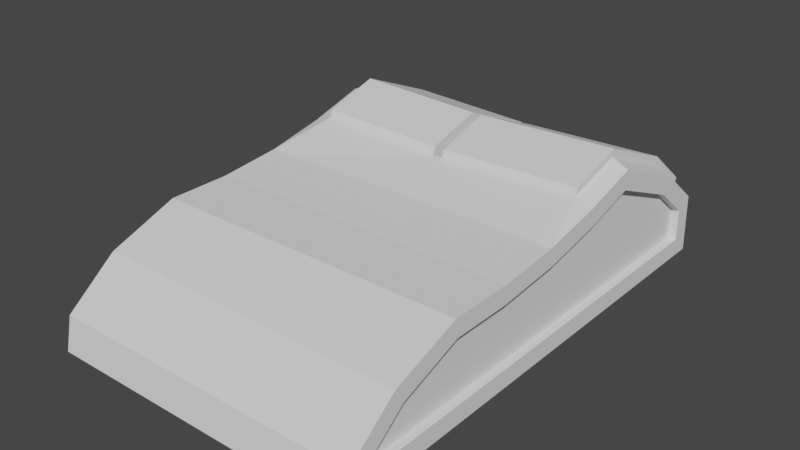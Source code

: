 # Source: mouse.blend  (saved by Blender 2.90.8; exported with 4.5.12 LTS)
import bpy
from mathutils import Matrix  # noqa: F401  (used for matrix-valued properties, if any)

bpy.ops.wm.read_factory_settings(use_empty=True)
scene = bpy.context.scene
scene.name = 'Scene'

# ---- collections
col_collection = bpy.data.collections.new('Collection'); scene.collection.children.link(col_collection)

# ---- world
world_world = bpy.data.worlds.new('World'); scene.world = world_world
world_world.use_nodes = True; world_world.node_tree.nodes.clear()
_N = world_world.node_tree.nodes; _L = world_world.node_tree.links
n0 = _N.new('ShaderNodeOutputWorld'); n0.name = 'World Output'; n0.location = (300, 300)
n1 = _N.new('ShaderNodeBackground'); n1.name = 'Background'; n1.location = (10, 300)
n1.inputs[0].default_value = (0.05088, 0.05088, 0.05088, 1.0)
_L.new(n1.outputs[0], n0.inputs[0])
n0.is_active_output = True
world_world.color = (0.05088, 0.05088, 0.05088)
world_world.use_sun_shadow = False
world_world.sun_shadow_jitter_overblur = 0.0

# ---- meshes
me_cube_001 = bpy.data.meshes.new('Cube.001')
me_cube_001.from_pydata([(-1.0, -0.6447, -0.7121), (-1.0, -0.6449, -0.713), (-1.0, 5.528, -0.7121), (-1.0, 5.511, -0.3441), (1.0, -1.0, -1.0), (1.0, -0.9051, -0.5521), (1.0, 5.83, -1.0), (1.0, 5.793, -0.1594), (-1.0, 2.414, -0.7121), (-1.0, 2.459, 0.1256), (1.0, 2.414, -1.0), (1.0, 2.417, 0.4108), (-1.0, 0.7072, -0.7121), (1.0, 0.7072, 0.3325), (-1.0, 0.7584, 0.04466), (1.0, 0.7072, -1.0), (-1.0, 3.994, 0.4911), (1.0, 4.122, -1.0), (-1.0, 4.122, -0.7121), (1.0, 4.013, 0.8376), (-1.0, 3.268, -0.7121), (1.0, 3.229, 0.6152), (-1.0, 3.297, 0.2932), (1.0, 3.268, -1.0), (-1.0, 1.574, 0.04466), (1.0, 1.561, -1.0), (-1.0, 1.561, -0.7121), (1.0, 1.561, 0.3325), (-1.0, -0.1274, -0.7121), (1.0, -0.2224, -0.008718), (-1.0, -0.07949, -0.2629), (1.0, -0.1274, -1.0), (-1.0, 5.009, 0.06101), (1.0, 4.976, -1.0), (-1.0, 4.976, -0.7121), (1.0, 5.159, 0.3523), (1.142, 5.793, -0.1594), (1.142, 5.83, -1.0), (1.142, 4.976, -1.0), (1.142, -0.2224, -0.008718), (1.142, -0.9051, -0.5521), (1.142, -1.0, -1.0), (1.142, 1.561, -1.0), (1.142, 2.414, -1.0), (1.142, 3.229, 0.6152), (1.142, 2.417, 0.4108), (1.142, 1.561, 0.3325), (1.142, 0.7072, 0.3325), (1.142, -0.1274, -1.0), (1.142, 0.7072, -1.0), (1.142, 3.268, -1.0), (1.142, 4.122, -1.0), (1.142, 5.159, 0.3523), (1.142, 4.013, 0.8376), (3.281, 5.554, -0.3222), (3.281, 5.574, -0.7562), (3.281, 4.976, -0.7562), (3.281, -0.1014, -0.224), (3.281, -0.6847, -0.6883), (3.281, -0.6991, -0.7562), (3.281, 1.561, -0.7562), (3.281, 2.414, -0.7562), (3.281, 3.286, 0.336), (3.281, 2.452, 0.1692), (3.281, 1.572, 0.08873), (3.281, 0.7505, 0.08873), (3.281, -0.1274, -0.7562), (3.281, 0.7072, -0.7562), (3.281, 3.268, -0.7562), (3.281, 4.122, -0.7562), (3.281, 5.032, 0.09918), (3.281, 3.997, 0.5377), (1.0, 5.793, -0.2701), (1.0, 5.83, -1.0), (1.0, 3.229, 0.5045), (1.142, 3.229, 0.5045), (1.0, 5.159, 0.2417), (1.0, 4.013, 0.727), (1.142, 5.83, -1.0), (1.142, 5.793, -0.2701), (1.142, 5.159, 0.2417), (1.142, 4.013, 0.727), (1.0, 3.167, 0.2843), (1.142, 3.167, 0.2843), (1.0, 5.097, 0.02144), (1.0, 3.951, 0.5067), (1.0, 5.731, -0.4903), (1.142, 5.097, 0.02144), (1.142, 3.951, 0.5067), (1.142, 5.731, -0.4903), (1.0, 5.793, -0.2701), (1.0, 5.83, -1.0), (1.142, 5.83, -1.0), (1.142, 5.793, -0.2701), (-0.7431, 5.83, -1.0), (-0.7431, 5.793, -0.09956), (-0.7431, -1.0, -1.0), (-0.7431, -0.9051, -0.5521), (-0.7431, 2.417, 0.4108), (-0.7431, 2.414, -1.0), (-0.7431, 0.7072, 0.3325), (-0.7431, 0.7072, -1.0), (-0.7431, 4.122, -1.0), (-0.7431, 4.013, 0.8975), (-0.7431, 3.268, -1.0), (-0.7431, 3.229, 0.675), (-0.7431, 1.561, -1.0), (-0.7431, 1.561, 0.3325), (-0.7431, -0.2224, -0.008718), (-0.7431, -0.1274, -1.0), (-0.7431, 5.159, 0.4122), (-0.7431, 4.976, -1.0), (3.063, 2.414, -1.0), (3.063, 3.268, -1.0), (3.063, 4.013, 0.8993), (3.063, -1.0, -1.0), (3.063, -0.1274, -1.0), (3.063, 3.229, 0.6769), (3.063, 2.417, 0.4108), (3.063, 0.7072, 0.3325), (3.063, 1.561, 0.3325), (3.063, 4.976, -1.0), (3.063, 4.122, -1.0), (3.063, 5.793, -0.09774), (3.063, 5.83, -1.0), (3.063, 0.7072, -1.0), (3.063, 5.159, 0.414), (3.063, 1.561, -1.0), (3.063, -0.9051, -0.5521), (3.063, -0.2224, -0.008718), (-1.0, -0.1274, -1.0), (-1.0, -1.0, -1.0), (-1.0, -0.9051, -0.5521), (-1.0, 5.159, 0.3104), (-1.0, 5.793, -0.2014), (-1.0, 5.83, -1.0), (-1.0, 3.268, -1.0), (-1.0, 2.414, -1.0), (-1.0, 1.561, 0.3325), (-1.0, 2.417, 0.4108), (-1.0, 1.561, -1.0), (-1.0, 0.7072, -1.0), (-1.0, -0.2224, -0.008718), (-1.0, 0.7072, 0.3325), (-1.0, 3.229, 0.5732), (-1.0, 4.013, 0.7957), (-1.0, 4.976, -1.0), (-1.0, 4.122, -1.0), (-0.8777, 2.459, 0.1256), (-0.8777, 2.414, -0.7121), (-0.8777, 0.7584, 0.04466), (-0.8777, 0.7072, -0.7121), (-0.8777, 3.994, 0.4911), (-0.8777, 4.122, -0.7121), (-0.8777, 3.297, 0.2932), (-0.8777, 3.268, -0.7121), (-0.8777, 1.574, 0.04466), (-0.8777, 1.561, -0.7121), (-0.8777, -0.07949, -0.2629), (-0.8777, -0.1274, -0.7121), (-0.8777, 5.009, 0.06101), (-0.8777, 4.976, -0.7121), (-0.8777, -0.6447, -0.7121), (-0.8777, -0.6449, -0.713), (-0.8777, 5.511, -0.3441), (-0.8777, 5.528, -0.7121), (3.281, 5.793, -0.2014), (3.281, 5.83, -1.0), (3.281, 4.976, -1.0), (3.281, -0.2224, -0.008718), (3.281, -0.9051, -0.5521), (3.281, -1.0, -1.0), (3.281, 1.561, -1.0), (3.281, 2.414, -1.0), (3.281, 3.229, 0.5732), (3.281, 2.417, 0.4108), (3.281, 1.561, 0.3325), (3.281, 0.7072, 0.3325), (3.281, -0.1274, -1.0), (3.281, 0.7072, -1.0), (3.281, 3.268, -1.0), (3.281, 4.122, -1.0), (3.281, 5.159, 0.3104), (3.281, 4.013, 0.7957), (3.17, 2.452, 0.1692), (3.17, 2.414, -0.7562), (3.17, 0.7505, 0.08873), (3.17, 0.7072, -0.7562), (3.17, 3.997, 0.5377), (3.17, 4.122, -0.7562), (3.17, 3.286, 0.336), (3.17, 3.268, -0.7562), (3.17, 1.572, 0.08873), (3.17, 1.561, -0.7562), (3.17, -0.1014, -0.224), (3.17, -0.1274, -0.7562), (3.17, 5.032, 0.09918), (3.17, 4.976, -0.7562), (3.17, 5.554, -0.3222), (3.17, 5.574, -0.7562), (3.17, -0.6847, -0.6883), (3.17, -0.6991, -0.7562), (-0.743, 5.821, 9.38e-06), (1.0, 5.821, -0.05986), (1.0, 5.187, 0.4519), (1.0, 4.04, 0.9372), (-0.743, 4.04, 0.9971), (1.0, 3.257, 0.7148), (-0.743, 3.257, 0.7746), (-0.743, 5.187, 0.5118), (1.142, 5.187, 0.4519), (1.142, 4.04, 0.9372), (3.063, 4.04, 0.9989), (1.142, 3.257, 0.7148), (3.063, 3.257, 0.7764), (1.142, 5.821, -0.05986), (3.063, 5.821, 0.001832), (3.063, 5.187, 0.5136)], [], [(24, 9, 148, 156), (94, 95, 7, 6), (31, 15, 49, 48), (96, 97, 132, 131), (109, 31, 4, 96), (108, 142, 132, 97), (105, 144, 139, 98), (104, 23, 10, 99), (29, 5, 40, 39), (14, 24, 156, 150), (20, 8, 149, 155), (107, 138, 143, 100), (106, 25, 15, 101), (15, 25, 42, 49), (21, 11, 45, 44), (111, 33, 17, 102), (110, 133, 145, 103), (9, 22, 154, 148), (3, 2, 165, 164), (6, 7, 72, 73), (102, 17, 23, 104), (103, 145, 144, 105), (33, 6, 37, 38), (99, 10, 25, 106), (98, 139, 138, 107), (18, 20, 155, 153), (2, 34, 161, 165), (100, 143, 142, 108), (101, 15, 31, 109), (23, 17, 51, 50), (95, 134, 133, 110), (94, 6, 33, 111), (25, 10, 43, 42), (32, 3, 164, 160), (116, 125, 179, 178), (124, 123, 166, 167), (122, 121, 168, 181), (120, 119, 177, 176), (112, 113, 180, 173), (114, 117, 174, 183), (115, 116, 178, 171), (117, 118, 175, 174), (13, 29, 39, 47), (52, 36, 79, 80), (5, 4, 41, 40), (17, 33, 38, 51), (10, 23, 50, 43), (11, 27, 46, 45), (4, 31, 48, 41), (7, 35, 76, 72), (37, 6, 73, 78), (27, 13, 47, 46), (55, 54, 198, 199), (66, 67, 187, 195), (65, 57, 194, 186), (64, 65, 186, 192), (63, 64, 192, 184), (62, 63, 184, 190), (67, 60, 193, 187), (60, 61, 185, 193), (123, 126, 182, 166), (121, 124, 167, 168), (125, 127, 172, 179), (129, 128, 170, 169), (118, 120, 176, 175), (113, 122, 181, 180), (128, 115, 171, 170), (126, 114, 183, 182), (127, 112, 173, 172), (119, 129, 169, 177), (80, 79, 89, 87), (76, 77, 85, 84), (77, 74, 82, 85), (79, 78, 92, 93), (44, 53, 81, 75), (19, 21, 74, 77), (36, 37, 78, 79), (35, 19, 77, 76), (53, 52, 80, 81), (21, 44, 75, 74), (85, 82, 83, 88), (84, 85, 88, 87), (86, 84, 87, 89), (81, 80, 87, 88), (72, 76, 84, 86), (79, 72, 86, 89), (74, 75, 83, 82), (75, 81, 88, 83), (91, 90, 93, 92), (73, 72, 90, 91), (78, 73, 91, 92), (72, 79, 93, 90), (135, 94, 111, 146), (123, 36, 215, 216), (141, 101, 109, 130), (13, 100, 108, 29), (11, 98, 107, 27), (137, 99, 106, 140), (19, 35, 204, 205), (147, 102, 104, 136), (103, 105, 208, 206), (146, 111, 102, 147), (140, 106, 101, 141), (27, 107, 100, 13), (136, 104, 99, 137), (21, 105, 98, 11), (29, 108, 97, 5), (130, 109, 96, 131), (4, 5, 97, 96), (135, 134, 95, 94), (47, 39, 129, 119), (42, 43, 112, 127), (44, 117, 214, 213), (40, 41, 115, 128), (50, 51, 122, 113), (45, 46, 120, 118), (39, 40, 128, 129), (49, 42, 127, 125), (38, 37, 124, 121), (21, 19, 205, 207), (44, 45, 118, 117), (41, 48, 116, 115), (53, 44, 213, 211), (43, 50, 113, 112), (46, 47, 119, 120), (51, 38, 121, 122), (37, 36, 123, 124), (48, 49, 125, 116), (0, 28, 130, 131), (1, 0, 131, 132), (3, 32, 133, 134), (2, 3, 134, 135), (8, 20, 136, 137), (9, 24, 138, 139), (12, 26, 140, 141), (14, 30, 142, 143), (16, 22, 144, 145), (18, 34, 146, 147), (20, 18, 147, 136), (22, 9, 139, 144), (24, 14, 143, 138), (26, 8, 137, 140), (28, 12, 141, 130), (30, 1, 132, 142), (32, 16, 145, 133), (34, 2, 135, 146), (161, 160, 164, 165), (157, 156, 148, 149), (159, 158, 150, 151), (155, 154, 152, 153), (149, 148, 154, 155), (151, 150, 156, 157), (162, 163, 158, 159), (153, 152, 160, 161), (8, 26, 157, 149), (26, 12, 151, 157), (12, 28, 159, 151), (30, 14, 150, 158), (28, 0, 162, 159), (1, 30, 158, 163), (22, 16, 152, 154), (0, 1, 163, 162), (16, 32, 160, 152), (34, 18, 153, 161), (54, 55, 167, 166), (55, 56, 168, 167), (58, 57, 169, 170), (59, 58, 170, 171), (61, 60, 172, 173), (63, 62, 174, 175), (65, 64, 176, 177), (67, 66, 178, 179), (69, 68, 180, 181), (71, 70, 182, 183), (62, 71, 183, 174), (68, 61, 173, 180), (60, 67, 179, 172), (64, 63, 175, 176), (57, 65, 177, 169), (66, 59, 171, 178), (56, 69, 181, 168), (70, 54, 166, 182), (195, 194, 200, 201), (191, 190, 184, 185), (193, 192, 186, 187), (197, 196, 188, 189), (189, 188, 190, 191), (185, 184, 192, 193), (187, 186, 194, 195), (199, 198, 196, 197), (59, 66, 195, 201), (68, 69, 189, 191), (56, 55, 199, 197), (69, 56, 197, 189), (70, 71, 188, 196), (57, 58, 200, 194), (54, 70, 196, 198), (71, 62, 190, 188), (58, 59, 201, 200), (61, 68, 191, 185), (203, 202, 209, 204), (205, 206, 208, 207), (204, 209, 206, 205), (210, 211, 212, 217), (215, 210, 217, 216), (211, 213, 214, 212), (36, 52, 210, 215), (126, 123, 216, 217), (110, 103, 206, 209), (114, 126, 217, 212), (95, 110, 209, 202), (35, 7, 203, 204), (52, 53, 211, 210), (7, 95, 202, 203), (117, 114, 212, 214), (105, 21, 207, 208)])
_uv = me_cube_001.uv_layers.new(name='UVMap')
_uv.uv.foreach_set('vector', [0.571, 0.09422, 0.5735, 0.1266, 0.5735, 0.1266, 0.571, 0.09422, 0.375, 0.2821, 0.625, 0.2821, 0.625, 0.5, 0.375, 0.5, 0.375, 0.7181, 0.375, 0.6875, 0.375, 0.6875, 0.375, 0.7181, 0.375, 0.9679, 0.625, 0.9679, 0.625, 1.0, 0.375, 1.0, 0.1571, 0.7181, 0.375, 0.7181, 0.375, 0.75, 0.1571, 0.75, 0.8429, 0.7181, 0.875, 0.7181, 0.875, 0.75, 0.8429, 0.75, 0.8429, 0.5938, 0.875, 0.5938, 0.875, 0.625, 0.8429, 0.625, 0.1571, 0.5938, 0.375, 0.5938, 0.375, 0.625, 0.1571, 0.625, 0.625, 0.7181, 0.625, 0.75, 0.625, 0.75, 0.625, 0.7181, 0.571, 0.06437, 0.571, 0.09422, 0.571, 0.09422, 0.571, 0.06437, 0.4207, 0.1565, 0.426, 0.125, 0.426, 0.125, 0.4207, 0.1565, 0.8429, 0.6563, 0.875, 0.6563, 0.875, 0.6875, 0.8429, 0.6875, 0.1571, 0.6563, 0.375, 0.6563, 0.375, 0.6875, 0.1571, 0.6875, 0.375, 0.6875, 0.375, 0.6563, 0.375, 0.6563, 0.375, 0.6875, 0.625, 0.5938, 0.625, 0.625, 0.625, 0.625, 0.625, 0.5938, 0.1571, 0.5313, 0.375, 0.5313, 0.375, 0.5625, 0.1571, 0.5625, 0.8429, 0.5313, 0.875, 0.5313, 0.875, 0.5625, 0.8429, 0.5625, 0.5735, 0.1266, 0.5791, 0.1585, 0.5791, 0.1585, 0.5735, 0.1266, 0.5433, 0.2374, 0.4498, 0.2386, 0.4498, 0.2386, 0.5433, 0.2374, 0.375, 0.5, 0.625, 0.5, 0.625, 0.5, 0.375, 0.5, 0.1571, 0.5625, 0.375, 0.5625, 0.375, 0.5938, 0.1571, 0.5938, 0.8429, 0.5625, 0.875, 0.5625, 0.875, 0.5938, 0.8429, 0.5938, 0.375, 0.5313, 0.375, 0.5, 0.375, 0.5, 0.375, 0.5313, 0.1571, 0.625, 0.375, 0.625, 0.375, 0.6563, 0.1571, 0.6563, 0.8429, 0.625, 0.875, 0.625, 0.875, 0.6563, 0.8429, 0.6563, 0.4149, 0.1881, 0.4207, 0.1565, 0.4207, 0.1565, 0.4149, 0.1881, 0.4498, 0.2386, 0.4278, 0.2172, 0.4278, 0.2172, 0.4498, 0.2386, 0.8429, 0.6875, 0.875, 0.6875, 0.875, 0.7181, 0.8429, 0.7181, 0.1571, 0.6875, 0.375, 0.6875, 0.375, 0.7181, 0.1571, 0.7181, 0.375, 0.5938, 0.375, 0.5625, 0.375, 0.5625, 0.375, 0.5938, 0.8429, 0.5, 0.875, 0.5, 0.875, 0.5313, 0.8429, 0.5313, 0.1571, 0.5, 0.375, 0.5, 0.375, 0.5313, 0.1571, 0.5313, 0.375, 0.6563, 0.375, 0.625, 0.375, 0.625, 0.375, 0.6563, 0.5713, 0.2154, 0.5433, 0.2374, 0.5433, 0.2374, 0.5713, 0.2154, 0.375, 0.7181, 0.375, 0.6875, 0.375, 0.6875, 0.375, 0.7181, 0.375, 0.5, 0.625, 0.5, 0.625, 0.5, 0.375, 0.5, 0.375, 0.5625, 0.375, 0.5313, 0.375, 0.5313, 0.375, 0.5625, 0.625, 0.6563, 0.625, 0.6875, 0.625, 0.6875, 0.625, 0.6563, 0.375, 0.625, 0.375, 0.5938, 0.375, 0.5938, 0.375, 0.625, 0.625, 0.5625, 0.625, 0.5938, 0.625, 0.5938, 0.625, 0.5625, 0.375, 0.75, 0.375, 0.7181, 0.375, 0.7181, 0.375, 0.75, 0.625, 0.5938, 0.625, 0.625, 0.625, 0.625, 0.625, 0.5938, 0.625, 0.6875, 0.625, 0.7181, 0.625, 0.7181, 0.625, 0.6875, 0.625, 0.5313, 0.625, 0.5, 0.625, 0.5, 0.625, 0.5313, 0.625, 0.75, 0.375, 0.75, 0.375, 0.75, 0.625, 0.75, 0.375, 0.5625, 0.375, 0.5313, 0.375, 0.5313, 0.375, 0.5625, 0.375, 0.625, 0.375, 0.5938, 0.375, 0.5938, 0.375, 0.625, 0.625, 0.625, 0.625, 0.6563, 0.625, 0.6563, 0.625, 0.625, 0.375, 0.75, 0.375, 0.7181, 0.375, 0.7181, 0.375, 0.75, 0.625, 0.5, 0.625, 0.5313, 0.625, 0.5313, 0.625, 0.5, 0.375, 0.5, 0.375, 0.5, 0.375, 0.5, 0.375, 0.5, 0.625, 0.6563, 0.625, 0.6875, 0.625, 0.6875, 0.625, 0.6563, 0.4397, 0.5096, 0.5542, 0.5108, 0.5542, 0.5108, 0.4397, 0.5096, 0.4345, 0.7171, 0.4207, 0.6875, 0.4207, 0.6875, 0.4345, 0.7171, 0.577, 0.686, 0.5649, 0.7147, 0.5649, 0.7147, 0.577, 0.686, 0.5791, 0.6559, 0.577, 0.686, 0.577, 0.686, 0.5791, 0.6559, 0.5818, 0.6237, 0.5791, 0.6559, 0.5791, 0.6559, 0.5818, 0.6237, 0.5857, 0.5918, 0.5818, 0.6237, 0.5818, 0.6237, 0.5857, 0.5918, 0.4207, 0.6875, 0.4207, 0.6563, 0.4207, 0.6563, 0.4207, 0.6875, 0.4207, 0.6563, 0.4182, 0.625, 0.4182, 0.625, 0.4207, 0.6563, 0.625, 0.5, 0.625, 0.5313, 0.625, 0.5313, 0.625, 0.5, 0.375, 0.5313, 0.375, 0.5, 0.375, 0.5, 0.375, 0.5313, 0.375, 0.6875, 0.375, 0.6563, 0.375, 0.6563, 0.375, 0.6875, 0.625, 0.7181, 0.625, 0.75, 0.625, 0.75, 0.625, 0.7181, 0.625, 0.625, 0.625, 0.6563, 0.625, 0.6563, 0.625, 0.625, 0.375, 0.5938, 0.375, 0.5625, 0.375, 0.5625, 0.375, 0.5938, 0.625, 0.75, 0.375, 0.75, 0.375, 0.75, 0.625, 0.75, 0.625, 0.5313, 0.625, 0.5625, 0.625, 0.5625, 0.625, 0.5313, 0.375, 0.6563, 0.375, 0.625, 0.375, 0.625, 0.375, 0.6563, 0.625, 0.6875, 0.625, 0.7181, 0.625, 0.7181, 0.625, 0.6875, 0.625, 0.5313, 0.625, 0.5, 0.625, 0.5, 0.625, 0.5313, 0.625, 0.5313, 0.625, 0.5625, 0.625, 0.5625, 0.625, 0.5313, 0.625, 0.5625, 0.625, 0.5938, 0.625, 0.5938, 0.625, 0.5625, 0.625, 0.5, 0.375, 0.5, 0.375, 0.5, 0.625, 0.5, 0.625, 0.5938, 0.625, 0.5625, 0.625, 0.5625, 0.625, 0.5938, 0.625, 0.5625, 0.625, 0.5938, 0.625, 0.5938, 0.625, 0.5625, 0.625, 0.5, 0.375, 0.5, 0.375, 0.5, 0.625, 0.5, 0.625, 0.5313, 0.625, 0.5625, 0.625, 0.5625, 0.625, 0.5313, 0.625, 0.5625, 0.625, 0.5313, 0.625, 0.5313, 0.625, 0.5625, 0.625, 0.5938, 0.625, 0.5938, 0.625, 0.5938, 0.625, 0.5938, 0.625, 0.5625, 0.625, 0.5938, 0.625, 0.5938, 0.625, 0.5625, 0.625, 0.5313, 0.625, 0.5625, 0.625, 0.5625, 0.625, 0.5313, 0.625, 0.5, 0.625, 0.5313, 0.625, 0.5313, 0.625, 0.5, 0.625, 0.5625, 0.625, 0.5313, 0.625, 0.5313, 0.625, 0.5625, 0.625, 0.5, 0.625, 0.5313, 0.625, 0.5313, 0.625, 0.5, 0.625, 0.5, 0.625, 0.5, 0.625, 0.5, 0.625, 0.5, 0.625, 0.5938, 0.625, 0.5938, 0.625, 0.5938, 0.625, 0.5938, 0.625, 0.5938, 0.625, 0.5625, 0.625, 0.5625, 0.625, 0.5938, 0.375, 0.5, 0.625, 0.5, 0.625, 0.5, 0.375, 0.5, 0.375, 0.5, 0.625, 0.5, 0.625, 0.5, 0.375, 0.5, 0.375, 0.5, 0.375, 0.5, 0.375, 0.5, 0.375, 0.5, 0.625, 0.5, 0.625, 0.5, 0.625, 0.5, 0.625, 0.5, 0.125, 0.5, 0.1571, 0.5, 0.1571, 0.5313, 0.125, 0.5313, 0.625, 0.5, 0.625, 0.5, 0.625, 0.5, 0.625, 0.5, 0.125, 0.6875, 0.1571, 0.6875, 0.1571, 0.7181, 0.125, 0.7181, 0.625, 0.6875, 0.8429, 0.6875, 0.8429, 0.7181, 0.625, 0.7181, 0.625, 0.625, 0.8429, 0.625, 0.8429, 0.6563, 0.625, 0.6563, 0.125, 0.625, 0.1571, 0.625, 0.1571, 0.6563, 0.125, 0.6563, 0.625, 0.5625, 0.625, 0.5313, 0.625, 0.5313, 0.625, 0.5625, 0.125, 0.5625, 0.1571, 0.5625, 0.1571, 0.5938, 0.125, 0.5938, 0.8429, 0.5625, 0.8429, 0.5938, 0.8429, 0.5938, 0.8429, 0.5625, 0.125, 0.5313, 0.1571, 0.5313, 0.1571, 0.5625, 0.125, 0.5625, 0.125, 0.6563, 0.1571, 0.6563, 0.1571, 0.6875, 0.125, 0.6875, 0.625, 0.6563, 0.8429, 0.6563, 0.8429, 0.6875, 0.625, 0.6875, 0.125, 0.5938, 0.1571, 0.5938, 0.1571, 0.625, 0.125, 0.625, 0.625, 0.5938, 0.8429, 0.5938, 0.8429, 0.625, 0.625, 0.625, 0.625, 0.7181, 0.8429, 0.7181, 0.8429, 0.75, 0.625, 0.75, 0.125, 0.7181, 0.1571, 0.7181, 0.1571, 0.75, 0.125, 0.75, 0.375, 0.75, 0.625, 0.75, 0.625, 0.9679, 0.375, 0.9679, 0.375, 0.25, 0.625, 0.25, 0.625, 0.2821, 0.375, 0.2821, 0.625, 0.6875, 0.625, 0.7181, 0.625, 0.7181, 0.625, 0.6875, 0.375, 0.6563, 0.375, 0.625, 0.375, 0.625, 0.375, 0.6563, 0.625, 0.5938, 0.625, 0.5938, 0.625, 0.5938, 0.625, 0.5938, 0.625, 0.75, 0.375, 0.75, 0.375, 0.75, 0.625, 0.75, 0.375, 0.5938, 0.375, 0.5625, 0.375, 0.5625, 0.375, 0.5938, 0.625, 0.625, 0.625, 0.6563, 0.625, 0.6563, 0.625, 0.625, 0.625, 0.7181, 0.625, 0.75, 0.625, 0.75, 0.625, 0.7181, 0.375, 0.6875, 0.375, 0.6563, 0.375, 0.6563, 0.375, 0.6875, 0.375, 0.5313, 0.375, 0.5, 0.375, 0.5, 0.375, 0.5313, 0.625, 0.5938, 0.625, 0.5625, 0.625, 0.5625, 0.625, 0.5938, 0.625, 0.5938, 0.625, 0.625, 0.625, 0.625, 0.625, 0.5938, 0.375, 0.75, 0.375, 0.7181, 0.375, 0.7181, 0.375, 0.75, 0.625, 0.5625, 0.625, 0.5938, 0.625, 0.5938, 0.625, 0.5625, 0.375, 0.625, 0.375, 0.5938, 0.375, 0.5938, 0.375, 0.625, 0.625, 0.6563, 0.625, 0.6875, 0.625, 0.6875, 0.625, 0.6563, 0.375, 0.5625, 0.375, 0.5313, 0.375, 0.5313, 0.375, 0.5625, 0.375, 0.5, 0.625, 0.5, 0.625, 0.5, 0.375, 0.5, 0.375, 0.7181, 0.375, 0.6875, 0.375, 0.6875, 0.375, 0.7181, 0.4928, 0.01235, 0.4467, 0.0329, 0.375, 0.03194, 0.375, 0.0, 0.4924, 0.01235, 0.4928, 0.01235, 0.375, 0.0, 0.625, 0.0, 0.5433, 0.2374, 0.5713, 0.2154, 0.625, 0.2187, 0.625, 0.25, 0.4498, 0.2386, 0.5433, 0.2374, 0.625, 0.25, 0.375, 0.25, 0.426, 0.125, 0.4207, 0.1565, 0.375, 0.1562, 0.375, 0.125, 0.5735, 0.1266, 0.571, 0.09422, 0.625, 0.09374, 0.625, 0.125, 0.429, 0.06249, 0.429, 0.09374, 0.375, 0.09374, 0.375, 0.06249, 0.571, 0.06437, 0.5465, 0.03681, 0.625, 0.03194, 0.625, 0.06249, 0.5807, 0.1864, 0.5791, 0.1585, 0.625, 0.1562, 0.625, 0.1875, 0.4149, 0.1881, 0.4278, 0.2172, 0.375, 0.2187, 0.375, 0.1875, 0.4207, 0.1565, 0.4149, 0.1881, 0.375, 0.1875, 0.375, 0.1562, 0.5791, 0.1585, 0.5735, 0.1266, 0.625, 0.125, 0.625, 0.1562, 0.571, 0.09422, 0.571, 0.06437, 0.625, 0.06249, 0.625, 0.09374, 0.429, 0.09374, 0.426, 0.125, 0.375, 0.125, 0.375, 0.09374, 0.4467, 0.0329, 0.429, 0.06249, 0.375, 0.06249, 0.375, 0.03194, 0.5465, 0.03681, 0.4924, 0.01235, 0.625, 0.0, 0.625, 0.03194, 0.5713, 0.2154, 0.5807, 0.1864, 0.625, 0.1875, 0.625, 0.2187, 0.4278, 0.2172, 0.4498, 0.2386, 0.375, 0.25, 0.375, 0.2187, 0.4278, 0.2172, 0.5713, 0.2154, 0.5433, 0.2374, 0.4498, 0.2386, 0.429, 0.09374, 0.571, 0.09422, 0.5735, 0.1266, 0.426, 0.125, 0.4467, 0.0329, 0.5465, 0.03681, 0.571, 0.06437, 0.429, 0.06249, 0.4207, 0.1565, 0.5791, 0.1585, 0.5807, 0.1864, 0.4149, 0.1881, 0.426, 0.125, 0.5735, 0.1266, 0.5791, 0.1585, 0.4207, 0.1565, 0.429, 0.06249, 0.571, 0.06437, 0.571, 0.09422, 0.429, 0.09374, 0.4928, 0.01235, 0.4924, 0.01235, 0.5465, 0.03681, 0.4467, 0.0329, 0.4149, 0.1881, 0.5807, 0.1864, 0.5713, 0.2154, 0.4278, 0.2172, 0.426, 0.125, 0.429, 0.09374, 0.429, 0.09374, 0.426, 0.125, 0.429, 0.09374, 0.429, 0.06249, 0.429, 0.06249, 0.429, 0.09374, 0.429, 0.06249, 0.4467, 0.0329, 0.4467, 0.0329, 0.429, 0.06249, 0.5465, 0.03681, 0.571, 0.06437, 0.571, 0.06437, 0.5465, 0.03681, 0.4467, 0.0329, 0.4928, 0.01235, 0.4928, 0.01235, 0.4467, 0.0329, 0.4924, 0.01235, 0.5465, 0.03681, 0.5465, 0.03681, 0.4924, 0.01235, 0.5791, 0.1585, 0.5807, 0.1864, 0.5807, 0.1864, 0.5791, 0.1585, 0.4928, 0.01235, 0.4924, 0.01235, 0.4924, 0.01235, 0.4928, 0.01235, 0.5807, 0.1864, 0.5713, 0.2154, 0.5713, 0.2154, 0.5807, 0.1864, 0.4278, 0.2172, 0.4149, 0.1881, 0.4149, 0.1881, 0.4278, 0.2172, 0.5542, 0.5108, 0.4397, 0.5096, 0.375, 0.5, 0.625, 0.5, 0.4397, 0.5096, 0.4206, 0.5324, 0.375, 0.5313, 0.375, 0.5, 0.5082, 0.7394, 0.5649, 0.7147, 0.625, 0.7181, 0.625, 0.75, 0.4803, 0.7397, 0.5082, 0.7394, 0.625, 0.75, 0.375, 0.75, 0.4182, 0.625, 0.4207, 0.6563, 0.375, 0.6563, 0.375, 0.625, 0.5818, 0.6237, 0.5857, 0.5918, 0.625, 0.5938, 0.625, 0.625, 0.577, 0.686, 0.5791, 0.6559, 0.625, 0.6563, 0.625, 0.6875, 0.4207, 0.6875, 0.4345, 0.7171, 0.375, 0.7181, 0.375, 0.6875, 0.4093, 0.562, 0.4137, 0.5935, 0.375, 0.5938, 0.375, 0.5625, 0.5901, 0.5637, 0.5752, 0.5353, 0.625, 0.5313, 0.625, 0.5625, 0.5857, 0.5918, 0.5901, 0.5637, 0.625, 0.5625, 0.625, 0.5938, 0.4137, 0.5935, 0.4182, 0.625, 0.375, 0.625, 0.375, 0.5938, 0.4207, 0.6563, 0.4207, 0.6875, 0.375, 0.6875, 0.375, 0.6563, 0.5791, 0.6559, 0.5818, 0.6237, 0.625, 0.625, 0.625, 0.6563, 0.5649, 0.7147, 0.577, 0.686, 0.625, 0.6875, 0.625, 0.7181, 0.4345, 0.7171, 0.4803, 0.7397, 0.375, 0.75, 0.375, 0.7181, 0.4206, 0.5324, 0.4093, 0.562, 0.375, 0.5625, 0.375, 0.5313, 0.5752, 0.5353, 0.5542, 0.5108, 0.625, 0.5, 0.625, 0.5313, 0.4345, 0.7171, 0.5649, 0.7147, 0.5082, 0.7394, 0.4803, 0.7397, 0.4137, 0.5935, 0.5857, 0.5918, 0.5818, 0.6237, 0.4182, 0.625, 0.4207, 0.6563, 0.5791, 0.6559, 0.577, 0.686, 0.4207, 0.6875, 0.4206, 0.5324, 0.5752, 0.5353, 0.5901, 0.5637, 0.4093, 0.562, 0.4093, 0.562, 0.5901, 0.5637, 0.5857, 0.5918, 0.4137, 0.5935, 0.4182, 0.625, 0.5818, 0.6237, 0.5791, 0.6559, 0.4207, 0.6563, 0.4207, 0.6875, 0.577, 0.686, 0.5649, 0.7147, 0.4345, 0.7171, 0.4397, 0.5096, 0.5542, 0.5108, 0.5752, 0.5353, 0.4206, 0.5324, 0.4803, 0.7397, 0.4345, 0.7171, 0.4345, 0.7171, 0.4803, 0.7397, 0.4137, 0.5935, 0.4093, 0.562, 0.4093, 0.562, 0.4137, 0.5935, 0.4206, 0.5324, 0.4397, 0.5096, 0.4397, 0.5096, 0.4206, 0.5324, 0.4093, 0.562, 0.4206, 0.5324, 0.4206, 0.5324, 0.4093, 0.562, 0.5752, 0.5353, 0.5901, 0.5637, 0.5901, 0.5637, 0.5752, 0.5353, 0.5649, 0.7147, 0.5082, 0.7394, 0.5082, 0.7394, 0.5649, 0.7147, 0.5542, 0.5108, 0.5752, 0.5353, 0.5752, 0.5353, 0.5542, 0.5108, 0.5901, 0.5637, 0.5857, 0.5918, 0.5857, 0.5918, 0.5901, 0.5637, 0.5082, 0.7394, 0.4803, 0.7397, 0.4803, 0.7397, 0.5082, 0.7394, 0.4182, 0.625, 0.4137, 0.5935, 0.4137, 0.5935, 0.4182, 0.625, 0.625, 0.5, 0.8429, 0.5, 0.8429, 0.5313, 0.625, 0.5313, 0.625, 0.5625, 0.8429, 0.5625, 0.8429, 0.5938, 0.625, 0.5938, 0.625, 0.5313, 0.8429, 0.5313, 0.8429, 0.5625, 0.625, 0.5625, 0.625, 0.5313, 0.625, 0.5625, 0.625, 0.5625, 0.625, 0.5313, 0.625, 0.5, 0.625, 0.5313, 0.625, 0.5313, 0.625, 0.5, 0.625, 0.5625, 0.625, 0.5938, 0.625, 0.5938, 0.625, 0.5625, 0.625, 0.5, 0.625, 0.5313, 0.625, 0.5313, 0.625, 0.5, 0.625, 0.5313, 0.625, 0.5, 0.625, 0.5, 0.625, 0.5313, 0.8429, 0.5313, 0.8429, 0.5625, 0.8429, 0.5625, 0.8429, 0.5313, 0.625, 0.5625, 0.625, 0.5313, 0.625, 0.5313, 0.625, 0.5625, 0.8429, 0.5, 0.8429, 0.5313, 0.8429, 0.5313, 0.8429, 0.5, 0.625, 0.5313, 0.625, 0.5, 0.625, 0.5, 0.625, 0.5313, 0.625, 0.5313, 0.625, 0.5625, 0.625, 0.5625, 0.625, 0.5313, 0.625, 0.5, 0.625, 0.2821, 0.625, 0.2821, 0.625, 0.5, 0.625, 0.5938, 0.625, 0.5625, 0.625, 0.5625, 0.625, 0.5938, 0.8429, 0.5938, 0.625, 0.5938, 0.625, 0.5938, 0.8429, 0.5938])
me_cube_001.use_remesh_fix_poles = True
me_cube_001.use_remesh_preserve_attributes = False
me_cube_001.use_mirror_vertex_groups = False
me_cube_001.update()

# ---- objects
ob_cube = bpy.data.objects.new('Cube', me_cube_001)

# ---- transforms, parenting, visibility, modifiers, constraints
ob_cube.location = (0.0, 0.0, 0.0)
ob_cube.lineart.crease_threshold = 0.0

# ---- collection membership
col_collection.objects.link(ob_cube)

# ---- scene / render settings (as saved in the file)
scene.frame_start = 1; scene.frame_end = 250; scene.frame_set(1)
scene.render.engine = 'BLENDER_EEVEE_NEXT'
scene.cycles.use_denoising = False
scene.cycles.samples = 128
scene.cycles.sampling_pattern = 'TABULATED_SOBOL'
scene.cycles.use_adaptive_sampling = False
scene.cycles.use_light_tree = False
scene.view_settings.view_transform = 'Filmic'
bpy.context.view_layer.update()

# ---- added for rendering (the .blend has no active camera and no usable light): camera, sun
cam_auto = bpy.data.cameras.new('AutoCamera')
cam_auto.lens = 50.0
cam_auto.sensor_width = 36.0
cam_auto.clip_end = 1000.0
ob_auto_camera = bpy.data.objects.new('AutoCamera', cam_auto)
scene.collection.objects.link(ob_auto_camera)
ob_auto_camera.location = (8.82391, -6.80541, 6.14629)
ob_auto_camera.rotation_euler = (1.09748, -7.21219e-08, 0.694738)
scene.camera = ob_auto_camera
light_auto_sun = bpy.data.lights.new('AutoSun', 'SUN')
light_auto_sun.energy = 3.0
light_auto_sun.angle = 0.0523599
ob_auto_sun = bpy.data.objects.new('AutoSun', light_auto_sun)
scene.collection.objects.link(ob_auto_sun)
ob_auto_sun.rotation_euler = (0.872665, 0.174533, 0.523599)
bpy.context.view_layer.update()

